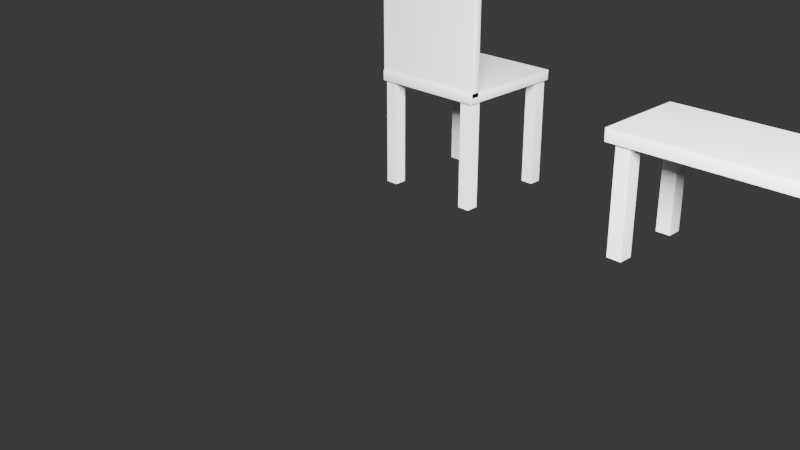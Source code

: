 # Source: furniture_demo.blend  (saved by Blender 5.0.118; exported with 4.5.12 LTS)
import bpy
from mathutils import Matrix  # noqa: F401  (used for matrix-valued properties, if any)

bpy.ops.wm.read_factory_settings(use_empty=True)
scene = bpy.context.scene
scene.name = 'Scene'

# ---- collections
col_collection = bpy.data.collections.new('Collection'); scene.collection.children.link(col_collection)
col_furniture = bpy.data.collections.new('Furniture'); scene.collection.children.link(col_furniture)

# ---- world
world_world = bpy.data.worlds.new('World'); scene.world = world_world
world_world.use_nodes = True; world_world.node_tree.nodes.clear()
_N = world_world.node_tree.nodes; _L = world_world.node_tree.links
n0 = _N.new('ShaderNodeOutputWorld'); n0.name = 'World Output'; n0.location = (200, 100)
n1 = _N.new('ShaderNodeBackground'); n1.name = 'Background'; n1.location = (-200, 100)
n1.inputs[0].default_value = (0.05088, 0.05088, 0.05088, 1.0)
_L.new(n1.outputs[0], n0.inputs[0])
n0.is_active_output = True
world_world.color = (0.05088, 0.05088, 0.05088)
world_world.sun_shadow_jitter_overblur = 0.0

# ---- cameras
cam_camera_001 = bpy.data.cameras.new('Camera.001')

# ---- lights
light_keylight = bpy.data.lights.new('KeyLight', 'AREA')
light_keylight.energy = 1200.0
light_keylight.size = 2.0

# ---- meshes
me_chair_seat_mesh = bpy.data.meshes.new('Chair_Seat_Mesh')
me_chair_seat_mesh.from_pydata([(-1.0, -1.0, -1.0), (-1.0, -1.0, 1.0), (-1.0, 1.0, -1.0), (-1.0, 1.0, 1.0), (1.0, -1.0, -1.0), (1.0, -1.0, 1.0), (1.0, 1.0, -1.0), (1.0, 1.0, 1.0)], [], [(0, 1, 3, 2), (2, 3, 7, 6), (6, 7, 5, 4), (4, 5, 1, 0), (2, 6, 4, 0), (7, 3, 1, 5)])
me_chair_seat_mesh.polygons.foreach_set('use_smooth', [True] * 6)
me_chair_seat_mesh.update()
me_chair_leg_fl_mesh = bpy.data.meshes.new('Chair_Leg_FL_Mesh')
me_chair_leg_fl_mesh.from_pydata([(-1.0, -1.0, -1.0), (-1.0, -1.0, 1.0), (-1.0, 1.0, -1.0), (-1.0, 1.0, 1.0), (1.0, -1.0, -1.0), (1.0, -1.0, 1.0), (1.0, 1.0, -1.0), (1.0, 1.0, 1.0)], [], [(0, 1, 3, 2), (2, 3, 7, 6), (6, 7, 5, 4), (4, 5, 1, 0), (2, 6, 4, 0), (7, 3, 1, 5)])
me_chair_leg_fl_mesh.polygons.foreach_set('use_smooth', [True] * 6)
me_chair_leg_fl_mesh.update()
me_chair_leg_fr_mesh = bpy.data.meshes.new('Chair_Leg_FR_Mesh')
me_chair_leg_fr_mesh.from_pydata([(-1.0, -1.0, -1.0), (-1.0, -1.0, 1.0), (-1.0, 1.0, -1.0), (-1.0, 1.0, 1.0), (1.0, -1.0, -1.0), (1.0, -1.0, 1.0), (1.0, 1.0, -1.0), (1.0, 1.0, 1.0)], [], [(0, 1, 3, 2), (2, 3, 7, 6), (6, 7, 5, 4), (4, 5, 1, 0), (2, 6, 4, 0), (7, 3, 1, 5)])
me_chair_leg_fr_mesh.polygons.foreach_set('use_smooth', [True] * 6)
me_chair_leg_fr_mesh.update()
me_chair_leg_bl_mesh = bpy.data.meshes.new('Chair_Leg_BL_Mesh')
me_chair_leg_bl_mesh.from_pydata([(-1.0, -1.0, -1.0), (-1.0, -1.0, 1.0), (-1.0, 1.0, -1.0), (-1.0, 1.0, 1.0), (1.0, -1.0, -1.0), (1.0, -1.0, 1.0), (1.0, 1.0, -1.0), (1.0, 1.0, 1.0)], [], [(0, 1, 3, 2), (2, 3, 7, 6), (6, 7, 5, 4), (4, 5, 1, 0), (2, 6, 4, 0), (7, 3, 1, 5)])
me_chair_leg_bl_mesh.polygons.foreach_set('use_smooth', [True] * 6)
me_chair_leg_bl_mesh.update()
me_chair_leg_br_mesh = bpy.data.meshes.new('Chair_Leg_BR_Mesh')
me_chair_leg_br_mesh.from_pydata([(-1.0, -1.0, -1.0), (-1.0, -1.0, 1.0), (-1.0, 1.0, -1.0), (-1.0, 1.0, 1.0), (1.0, -1.0, -1.0), (1.0, -1.0, 1.0), (1.0, 1.0, -1.0), (1.0, 1.0, 1.0)], [], [(0, 1, 3, 2), (2, 3, 7, 6), (6, 7, 5, 4), (4, 5, 1, 0), (2, 6, 4, 0), (7, 3, 1, 5)])
me_chair_leg_br_mesh.polygons.foreach_set('use_smooth', [True] * 6)
me_chair_leg_br_mesh.update()
me_chair_back_mesh = bpy.data.meshes.new('Chair_Back_Mesh')
me_chair_back_mesh.from_pydata([(-1.0, -1.0, -1.0), (-1.0, -1.0, 1.0), (-1.0, 1.0, -1.0), (-1.0, 1.0, 1.0), (1.0, -1.0, -1.0), (1.0, -1.0, 1.0), (1.0, 1.0, -1.0), (1.0, 1.0, 1.0)], [], [(0, 1, 3, 2), (2, 3, 7, 6), (6, 7, 5, 4), (4, 5, 1, 0), (2, 6, 4, 0), (7, 3, 1, 5)])
me_chair_back_mesh.polygons.foreach_set('use_smooth', [True] * 6)
me_chair_back_mesh.update()
me_bench_seat_mesh = bpy.data.meshes.new('Bench_Seat_Mesh')
me_bench_seat_mesh.from_pydata([(-1.0, -1.0, -1.0), (-1.0, -1.0, 1.0), (-1.0, 1.0, -1.0), (-1.0, 1.0, 1.0), (1.0, -1.0, -1.0), (1.0, -1.0, 1.0), (1.0, 1.0, -1.0), (1.0, 1.0, 1.0)], [], [(0, 1, 3, 2), (2, 3, 7, 6), (6, 7, 5, 4), (4, 5, 1, 0), (2, 6, 4, 0), (7, 3, 1, 5)])
me_bench_seat_mesh.polygons.foreach_set('use_smooth', [True] * 6)
me_bench_seat_mesh.update()
me_bench_leg_fl_mesh = bpy.data.meshes.new('Bench_Leg_FL_Mesh')
me_bench_leg_fl_mesh.from_pydata([(-1.0, -1.0, -1.0), (-1.0, -1.0, 1.0), (-1.0, 1.0, -1.0), (-1.0, 1.0, 1.0), (1.0, -1.0, -1.0), (1.0, -1.0, 1.0), (1.0, 1.0, -1.0), (1.0, 1.0, 1.0)], [], [(0, 1, 3, 2), (2, 3, 7, 6), (6, 7, 5, 4), (4, 5, 1, 0), (2, 6, 4, 0), (7, 3, 1, 5)])
me_bench_leg_fl_mesh.polygons.foreach_set('use_smooth', [True] * 6)
me_bench_leg_fl_mesh.update()
me_bench_leg_fr_mesh = bpy.data.meshes.new('Bench_Leg_FR_Mesh')
me_bench_leg_fr_mesh.from_pydata([(-1.0, -1.0, -1.0), (-1.0, -1.0, 1.0), (-1.0, 1.0, -1.0), (-1.0, 1.0, 1.0), (1.0, -1.0, -1.0), (1.0, -1.0, 1.0), (1.0, 1.0, -1.0), (1.0, 1.0, 1.0)], [], [(0, 1, 3, 2), (2, 3, 7, 6), (6, 7, 5, 4), (4, 5, 1, 0), (2, 6, 4, 0), (7, 3, 1, 5)])
me_bench_leg_fr_mesh.polygons.foreach_set('use_smooth', [True] * 6)
me_bench_leg_fr_mesh.update()
me_bench_leg_bl_mesh = bpy.data.meshes.new('Bench_Leg_BL_Mesh')
me_bench_leg_bl_mesh.from_pydata([(-1.0, -1.0, -1.0), (-1.0, -1.0, 1.0), (-1.0, 1.0, -1.0), (-1.0, 1.0, 1.0), (1.0, -1.0, -1.0), (1.0, -1.0, 1.0), (1.0, 1.0, -1.0), (1.0, 1.0, 1.0)], [], [(0, 1, 3, 2), (2, 3, 7, 6), (6, 7, 5, 4), (4, 5, 1, 0), (2, 6, 4, 0), (7, 3, 1, 5)])
me_bench_leg_bl_mesh.polygons.foreach_set('use_smooth', [True] * 6)
me_bench_leg_bl_mesh.update()
me_bench_leg_br_mesh = bpy.data.meshes.new('Bench_Leg_BR_Mesh')
me_bench_leg_br_mesh.from_pydata([(-1.0, -1.0, -1.0), (-1.0, -1.0, 1.0), (-1.0, 1.0, -1.0), (-1.0, 1.0, 1.0), (1.0, -1.0, -1.0), (1.0, -1.0, 1.0), (1.0, 1.0, -1.0), (1.0, 1.0, 1.0)], [], [(0, 1, 3, 2), (2, 3, 7, 6), (6, 7, 5, 4), (4, 5, 1, 0), (2, 6, 4, 0), (7, 3, 1, 5)])
me_bench_leg_br_mesh.polygons.foreach_set('use_smooth', [True] * 6)
me_bench_leg_br_mesh.update()

# ---- objects
ob_keylight = bpy.data.objects.new('KeyLight', light_keylight)
ob_camera = bpy.data.objects.new('Camera', cam_camera_001)
ob_chair_seat = bpy.data.objects.new('Chair_Seat', me_chair_seat_mesh)
ob_chair_leg_fl = bpy.data.objects.new('Chair_Leg_FL', me_chair_leg_fl_mesh)
ob_chair_leg_fr = bpy.data.objects.new('Chair_Leg_FR', me_chair_leg_fr_mesh)
ob_chair_leg_bl = bpy.data.objects.new('Chair_Leg_BL', me_chair_leg_bl_mesh)
ob_chair_leg_br = bpy.data.objects.new('Chair_Leg_BR', me_chair_leg_br_mesh)
ob_chair_back = bpy.data.objects.new('Chair_Back', me_chair_back_mesh)
ob_bench_seat = bpy.data.objects.new('Bench_Seat', me_bench_seat_mesh)
ob_bench_leg_fl = bpy.data.objects.new('Bench_Leg_FL', me_bench_leg_fl_mesh)
ob_bench_leg_fr = bpy.data.objects.new('Bench_Leg_FR', me_bench_leg_fr_mesh)
ob_bench_leg_bl = bpy.data.objects.new('Bench_Leg_BL', me_bench_leg_bl_mesh)
ob_bench_leg_br = bpy.data.objects.new('Bench_Leg_BR', me_bench_leg_br_mesh)

# ---- transforms, parenting, visibility, modifiers, constraints
ob_keylight.location = (2.5, -2.5, 2.2)
ob_camera.location = (2.8, -3.2, 1.7)
ob_camera.rotation_euler = (1.15, 0.0, 0.78)
ob_chair_seat.location = (0.0, 0.0, 0.45)
ob_chair_seat.scale = (0.23, 0.23, 0.02)
_m = ob_chair_seat.modifiers.new('Bevel', 'BEVEL')
_m.width = 0.015
_m.width_pct = 0.015
_m.segments = 3
_m.angle_limit = 0.6109
_m.profile = 0.7
ob_chair_leg_fl.location = (0.1947, 0.1947, 0.215)
ob_chair_leg_fl.scale = (0.025, 0.025, 0.215)
_m = ob_chair_leg_fl.modifiers.new('Bevel', 'BEVEL')
_m.width = 0.01
_m.width_pct = 0.01
_m.segments = 3
_m.angle_limit = 0.6109
_m.profile = 0.7
ob_chair_leg_fr.location = (-0.1947, 0.1947, 0.215)
ob_chair_leg_fr.scale = (0.025, 0.025, 0.215)
_m = ob_chair_leg_fr.modifiers.new('Bevel', 'BEVEL')
_m.width = 0.01
_m.width_pct = 0.01
_m.segments = 3
_m.angle_limit = 0.6109
_m.profile = 0.7
ob_chair_leg_bl.location = (0.1947, -0.1947, 0.215)
ob_chair_leg_bl.scale = (0.025, 0.025, 0.215)
_m = ob_chair_leg_bl.modifiers.new('Bevel', 'BEVEL')
_m.width = 0.01
_m.width_pct = 0.01
_m.segments = 3
_m.angle_limit = 0.6109
_m.profile = 0.7
ob_chair_leg_br.location = (-0.1947, -0.1947, 0.215)
ob_chair_leg_br.scale = (0.025, 0.025, 0.215)
_m = ob_chair_leg_br.modifiers.new('Bevel', 'BEVEL')
_m.width = 0.01
_m.width_pct = 0.01
_m.segments = 3
_m.angle_limit = 0.6109
_m.profile = 0.7
ob_chair_back.location = (0.0, -0.207, 0.725)
ob_chair_back.scale = (0.23, 0.0175, 0.275)
_m = ob_chair_back.modifiers.new('Bevel', 'BEVEL')
_m.width = 0.012
_m.width_pct = 0.012
_m.segments = 3
_m.angle_limit = 0.6109
_m.profile = 0.7
ob_bench_seat.location = (1.4, 0.0, 0.45)
ob_bench_seat.scale = (0.6, 0.2, 0.025)
_m = ob_bench_seat.modifiers.new('Bevel', 'BEVEL')
_m.width = 0.015
_m.width_pct = 0.015
_m.segments = 3
_m.angle_limit = 0.6109
_m.profile = 0.7
ob_bench_leg_fl.location = (1.93, 0.1564, 0.215)
ob_bench_leg_fl.scale = (0.03, 0.03, 0.215)
_m = ob_bench_leg_fl.modifiers.new('Bevel', 'BEVEL')
_m.width = 0.01
_m.width_pct = 0.01
_m.segments = 3
_m.angle_limit = 0.6109
_m.profile = 0.7
ob_bench_leg_fr.location = (0.8699, 0.1564, 0.215)
ob_bench_leg_fr.scale = (0.03, 0.03, 0.215)
_m = ob_bench_leg_fr.modifiers.new('Bevel', 'BEVEL')
_m.width = 0.01
_m.width_pct = 0.01
_m.segments = 3
_m.angle_limit = 0.6109
_m.profile = 0.7
ob_bench_leg_bl.location = (1.93, -0.1564, 0.215)
ob_bench_leg_bl.scale = (0.03, 0.03, 0.215)
_m = ob_bench_leg_bl.modifiers.new('Bevel', 'BEVEL')
_m.width = 0.01
_m.width_pct = 0.01
_m.segments = 3
_m.angle_limit = 0.6109
_m.profile = 0.7
ob_bench_leg_br.location = (0.8699, -0.1564, 0.215)
ob_bench_leg_br.scale = (0.03, 0.03, 0.215)
_m = ob_bench_leg_br.modifiers.new('Bevel', 'BEVEL')
_m.width = 0.01
_m.width_pct = 0.01
_m.segments = 3
_m.angle_limit = 0.6109
_m.profile = 0.7

# ---- collection membership
scene.collection.objects.link(ob_keylight)
scene.collection.objects.link(ob_camera)
col_furniture.objects.link(ob_chair_seat)
col_furniture.objects.link(ob_chair_leg_fl)
col_furniture.objects.link(ob_chair_leg_fr)
col_furniture.objects.link(ob_chair_leg_bl)
col_furniture.objects.link(ob_chair_leg_br)
col_furniture.objects.link(ob_chair_back)
col_furniture.objects.link(ob_bench_seat)
col_furniture.objects.link(ob_bench_leg_fl)
col_furniture.objects.link(ob_bench_leg_fr)
col_furniture.objects.link(ob_bench_leg_bl)
col_furniture.objects.link(ob_bench_leg_br)

# ---- scene / render settings (as saved in the file)
scene.camera = ob_camera
scene.frame_start = 1; scene.frame_end = 250; scene.frame_set(1)
scene.render.engine = 'BLENDER_EEVEE_NEXT'
scene.render.bake_bias = 0.0
scene.render.bake_samples = 0
scene.cycles.sampling_pattern = 'TABULATED_SOBOL'
scene.eevee.use_volume_custom_range = False
bpy.context.view_layer.update()
